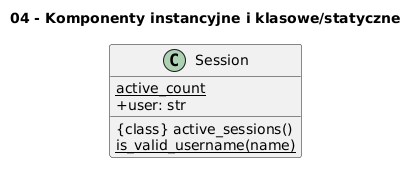

The diagram above was rendered by PlantUML. Its source (embedded in the PNG):
@startuml
skinparam classAttributeIconSize 0
        title 04 - Komponenty instancyjne i klasowe/statyczne
        class Session {
  {static} active_count
  +user: str
  {class} active_sessions()
  {static} is_valid_username(name)
}
@enduml